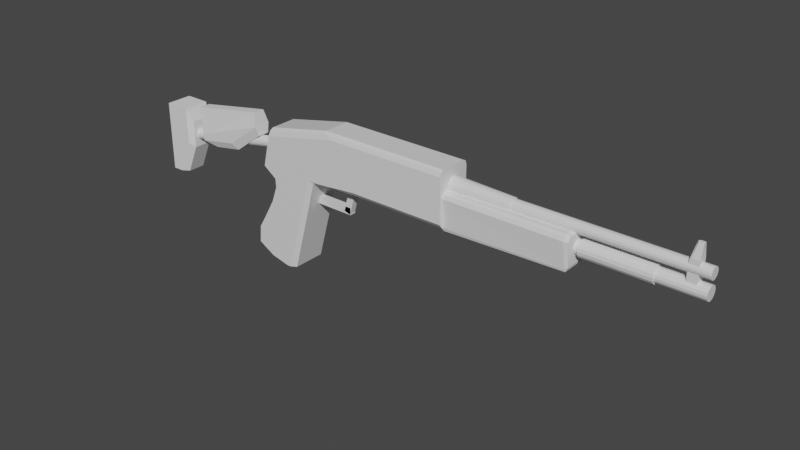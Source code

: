 # Source: m1014.blend  (saved by Blender 2.80.75; exported with 4.5.12 LTS)
import bpy
from mathutils import Matrix  # noqa: F401  (used for matrix-valued properties, if any)

bpy.ops.wm.read_factory_settings(use_empty=True)
scene = bpy.context.scene
scene.name = 'Scene'

# ---- collections
col_collection = bpy.data.collections.new('Collection'); scene.collection.children.link(col_collection)

# ---- materials (node trees are filled in below, after node groups)
mat_material = bpy.data.materials.new('Material')
mat_material.alpha_threshold = 0.0
mat_material.use_transparent_shadow = False
mat_material.line_color = (0.0, 0.0, 0.0, 1.0)

# ---- material node trees
mat_material.use_nodes = True; mat_material.node_tree.nodes.clear()
_N = mat_material.node_tree.nodes; _L = mat_material.node_tree.links
n0 = _N.new('ShaderNodeOutputMaterial'); n0.name = 'Material Output'; n0.location = (300, 300)
n1 = _N.new('ShaderNodeBsdfPrincipled'); n1.name = 'Principled BSDF'; n1.location = (10, 300)
n1.distribution = 'GGX'
n1.subsurface_method = 'BURLEY'
n1.inputs[2].default_value = 0.4
n1.inputs[3].default_value = 1.45
n1.inputs[27].default_value = (0.0, 0.0, 0.0, 1.0)
n1.inputs[28].default_value = 1.0
_L.new(n1.outputs[0], n0.inputs[0])
n0.is_active_output = True

# ---- world
world_world = bpy.data.worlds.new('World'); scene.world = world_world
world_world.use_nodes = True; world_world.node_tree.nodes.clear()
_N = world_world.node_tree.nodes; _L = world_world.node_tree.links
n0 = _N.new('ShaderNodeOutputWorld'); n0.name = 'World Output'; n0.location = (300, 300)
n1 = _N.new('ShaderNodeBackground'); n1.name = 'Background'; n1.location = (10, 300)
n1.inputs[0].default_value = (0.05088, 0.05088, 0.05088, 1.0)
_L.new(n1.outputs[0], n0.inputs[0])
n0.is_active_output = True
world_world.color = (0.05088, 0.05088, 0.05088)
world_world.use_sun_shadow = False
world_world.sun_shadow_jitter_overblur = 0.0

# ---- meshes
me_cylinder = bpy.data.meshes.new('Cylinder')
me_cylinder.from_pydata([(0.0, 0.125, -3.5), (0.0, 0.125, 3.5), (0.04784, 0.1155, -3.5), (0.04784, 0.1155, 3.5), (0.08839, 0.08839, -3.5), (0.08839, 0.08839, 3.5), (0.1155, 0.04784, -3.5), (0.1155, 0.04784, 3.5), (0.125, -5.464e-09, -3.5), (0.125, -5.464e-09, 3.5), (0.1155, -0.04784, -3.5), (0.1155, -0.04784, 3.5), (0.08839, -0.08839, -3.5), (0.08839, -0.08839, 3.5), (0.04784, -0.1155, -3.5), (0.04784, -0.1155, 3.5), (1.887e-08, -0.125, -3.5), (1.887e-08, -0.125, 3.5), (-0.04784, -0.1155, -3.5), (-0.04784, -0.1155, 3.5), (-0.08839, -0.08839, -3.5), (-0.08839, -0.08839, 3.5), (-0.1155, -0.04784, -3.5), (-0.1155, -0.04784, 3.5), (-0.125, 1.491e-09, -3.5), (-0.125, 1.491e-09, 3.5), (-0.1155, 0.04784, -3.5), (-0.1155, 0.04784, 3.5), (-0.08839, 0.08839, -3.5), (-0.08839, 0.08839, 3.5), (-0.04784, 0.1155, -3.5), (-0.04784, 0.1155, 3.5), (3.456e-08, 0.1511, 2.529), (0.05783, 0.1396, 2.529), (0.1069, 0.1069, 2.529), (0.1396, 0.05783, 2.529), (0.1511, -6.808e-09, 2.529), (0.1396, -0.05783, 2.529), (0.1069, -0.1069, 2.529), (0.05783, -0.1396, 2.529), (5.738e-08, -0.1511, 2.529), (-0.05783, -0.1396, 2.529), (-0.1069, -0.1069, 2.529), (-0.1396, -0.05783, 2.529), (-0.1511, 1.599e-09, 2.529), (-0.1396, 0.05783, 2.529), (-0.1069, 0.1069, 2.529), (-0.05783, 0.1396, 2.529), (0.05783, 0.1396, 1.068), (-2.898e-07, 0.1511, 1.068), (0.1069, 0.1069, 1.068), (0.1396, 0.05783, 1.068), (0.1511, -6.808e-09, 1.068), (0.1396, -0.05783, 1.068), (0.1069, -0.1069, 1.068), (0.05783, -0.1396, 1.068), (-2.67e-07, -0.1511, 1.068), (-0.05783, -0.1396, 1.068), (-0.1069, -0.1069, 1.068), (-0.1396, -0.05783, 1.068), (-0.1511, 1.599e-09, 1.068), (-0.1396, 0.05783, 1.068), (-0.1069, 0.1069, 1.068), (-0.05783, 0.1396, 1.068), (0.3754, 0.3333, -6.49), (0.3754, -0.3333, -6.49), (1.295, 0.3333, -6.484), (1.295, -0.3333, -6.484), (0.5565, -0.3333, -6.183), (0.5565, 0.3333, -6.183), (1.024, 0.3333, -6.303), (1.024, -0.3333, -6.303), (0.7214, -0.3333, -6.172), (0.7214, 0.3333, -6.172), (1.648, 0.3333, -6.733), (1.648, -0.3333, -6.733), (2.235, 0.3333, -5.952), (2.235, -0.3333, -5.952), (2.151, 0.3333, -6.386), (1.969, 0.3333, -6.766), (1.969, -0.3333, -6.766), (2.151, -0.3333, -6.386), (2.235, 0.3333, -5.87), (2.235, -0.3333, -5.87), (0.3557, 0.3119, -5.075), (0.3577, 0.3333, -5.217), (0.3577, -0.3333, -5.217), (0.3557, -0.3119, -5.075), (2.228, 0.3333, -5.833), (2.201, 0.3119, -5.683), (2.201, -0.3119, -5.683), (2.228, -0.3333, -5.833), (-0.5433, 0.3333, -1.775), (-0.6455, 0.2516, -1.775), (-0.6156, 0.3094, -1.775), (-0.6455, -0.2516, -1.775), (-0.5433, -0.3333, -1.775), (-0.6156, -0.3094, -1.775), (-0.3741, 0.2516, -6.275), (-0.2271, 0.3333, -6.317), (-0.3311, 0.3094, -6.287), (-0.5433, 0.3333, -4.526), (-0.6455, 0.2516, -4.738), (-0.6156, 0.3094, -4.676), (-0.5433, -0.3333, -4.526), (-0.6455, -0.2516, -4.738), (-0.6156, -0.3094, -4.676), (-0.2271, -0.3333, -6.317), (-0.3741, -0.2516, -6.275), (-0.3311, -0.3094, -6.287), (0.3557, 0.2704, -1.775), (0.277, 0.3333, -1.775), (0.277, -0.3333, -1.775), (0.3557, -0.2704, -1.775), (0.277, 0.3333, -3.975), (0.3557, 0.2704, -3.975), (0.277, -0.3333, -3.975), (0.3557, -0.2704, -3.975), (0.3557, 0.3333, -4.933), (0.3557, 0.3119, -5.075), (0.3557, -0.3119, -5.075), (0.3557, -0.3333, -4.933), (-0.3141, 0.1042, -3.488), (-0.3141, 0.1042, 3.512), (-0.2743, 0.09624, -3.488), (-0.2743, 0.09624, 3.512), (-0.2405, 0.07366, -3.488), (-0.2405, 0.07366, 3.512), (-0.2179, 0.03986, -3.488), (-0.2179, 0.03986, 3.512), (-0.21, 4.512e-08, -3.488), (-0.21, 4.512e-08, 3.512), (-0.2179, -0.03986, -3.488), (-0.2179, -0.03986, 3.512), (-0.2405, -0.07366, -3.488), (-0.2405, -0.07366, 3.512), (-0.2743, -0.09624, -3.488), (-0.2743, -0.09624, 3.512), (-0.3141, -0.1042, -3.488), (-0.3141, -0.1042, 3.512), (-0.354, -0.09624, -3.488), (-0.354, -0.09624, 3.512), (-0.3878, -0.07366, -3.488), (-0.3878, -0.07366, 3.512), (-0.4104, -0.03986, -3.488), (-0.4104, -0.03986, 3.512), (-0.4183, 5.091e-08, -3.488), (-0.4183, 5.091e-08, 3.512), (-0.4104, 0.03986, -3.488), (-0.4104, 0.03986, 3.512), (-0.3878, 0.07366, -3.488), (-0.3878, 0.07366, 3.512), (-0.354, 0.09624, -3.488), (-0.354, 0.09624, 3.512), (-0.3141, 0.1223, -0.4038), (-0.2673, 0.113, -0.4038), (-0.2277, 0.08647, -0.4038), (-0.2012, 0.0468, -0.4038), (-0.1919, 4.46e-08, -0.4038), (-0.2012, -0.0468, -0.4038), (-0.2277, -0.08647, -0.4038), (-0.2673, -0.113, -0.4038), (-0.3141, -0.1223, -0.4038), (-0.3609, -0.113, -0.4038), (-0.4006, -0.08647, -0.4038), (-0.4271, -0.0468, -0.4038), (-0.4364, 5.14e-08, -0.4038), (-0.4271, 0.0468, -0.4038), (-0.4006, 0.08647, -0.4038), (-0.3609, 0.113, -0.4038), (-0.2547, 0.1434, -1.772), (-0.3141, 0.1553, -1.772), (-0.2044, 0.1098, -1.772), (-0.1707, 0.05941, -1.772), (-0.1589, 7.518e-07, -1.772), (-0.1707, -0.05941, -1.772), (-0.2044, -0.1098, -1.772), (-0.2547, -0.1434, -1.772), (-0.3141, -0.1553, -1.772), (-0.3736, -0.1434, -1.772), (-0.4239, -0.1098, -1.772), (-0.4576, -0.05941, -1.772), (-0.4694, 7.605e-07, -1.772), (-0.4576, 0.05941, -1.772), (-0.4239, 0.1098, -1.772), (-0.3736, 0.1434, -1.772), (0.03276, -0.08333, 3.082), (0.03276, 0.08333, 3.082), (0.03276, -0.08333, 3.282), (0.03276, 0.08333, 3.282), (-0.4177, -0.08333, 3.082), (-0.4177, 0.08333, 3.082), (-0.7172, -0.0277, 3.282), (-0.4669, -0.08333, 3.282), (-0.4669, 0.08333, 3.282), (-0.7172, 0.0277, 3.282), (-0.4669, -0.08333, 3.123), (-0.4177, -0.08333, 3.082), (-0.7172, -0.004501, 3.162), (-0.7172, -0.0277, 3.19), (-0.7172, 0.0277, 3.19), (-0.7172, 0.004501, 3.162), (-0.4177, 0.08333, 3.082), (-0.4669, 0.08333, 3.123), (0.8935, -0.05833, -5.548), (0.7602, -0.05833, -5.548), (0.8935, 0.05833, -5.548), (0.7602, 0.05833, -5.548), (0.8935, -0.05833, -4.348), (0.7602, -0.05833, -4.348), (0.8935, 0.05833, -4.348), (0.7602, 0.05833, -4.348), (0.8887, -0.05833, -4.356), (0.8544, -0.05833, -4.511), (0.8887, 0.05833, -4.356), (0.8544, 0.05833, -4.511), (-0.07766, -0.05833, -4.047), (-0.112, -0.05833, -4.202), (-0.07766, 0.05833, -4.047), (-0.112, 0.05833, -4.202), (0.2298, -0.08333, -4.847), (0.2298, 0.08333, -4.847), (0.5631, -0.08333, -4.647), (0.2298, -0.08333, -4.647), (0.5631, 0.08333, -4.647), (0.2298, 0.08333, -4.647), (0.3577, -0.08333, -4.847), (0.5631, -0.08333, -4.723), (0.5631, 0.08333, -4.723), (0.3577, 0.08333, -4.847)], [], [(0, 1, 3, 2), (2, 3, 5, 4), (4, 5, 7, 6), (6, 7, 9, 8), (8, 9, 11, 10), (10, 11, 13, 12), (12, 13, 15, 14), (14, 15, 17, 16), (16, 17, 19, 18), (18, 19, 21, 20), (20, 21, 23, 22), (22, 23, 25, 24), (24, 25, 27, 26), (26, 27, 29, 28), (3, 1, 31, 29, 27, 25, 23, 21, 19, 17, 15, 13, 11, 9, 7, 5), (28, 29, 31, 30), (30, 31, 1, 0), (0, 2, 4, 6, 8, 10, 12, 14, 16, 18, 20, 22, 24, 26, 28, 30), (33, 34, 35, 36, 37, 38, 39, 40, 41, 42, 43, 44, 45, 46, 47, 32), (48, 49, 63, 62, 61, 60, 59, 58, 57, 56, 55, 54, 53, 52, 51, 50), (35, 34, 50, 51), (43, 42, 58, 59), (36, 35, 51, 52), (44, 43, 59, 60), (37, 36, 52, 53), (45, 44, 60, 61), (38, 37, 53, 54), (46, 45, 61, 62), (39, 38, 54, 55), (47, 46, 62, 63), (40, 39, 55, 56), (33, 32, 49, 48), (32, 47, 63, 49), (41, 40, 56, 57), (34, 33, 48, 50), (42, 41, 57, 58), (105, 102, 98, 108), (86, 65, 68, 72, 71, 67, 75, 80, 81, 77, 83, 91), (84, 119, 115, 117, 120, 87), (64, 99, 101, 92, 111, 114, 118, 85), (93, 102, 105, 95), (84, 85, 118, 119), (84, 87, 90, 89), (71, 70, 66, 67), (65, 64, 69, 68), (72, 73, 70, 71), (68, 69, 73, 72), (67, 66, 74, 75), (75, 74, 79, 80), (88, 89, 90, 91, 83, 82), (80, 79, 78, 81), (76, 77, 81, 78), (76, 82, 83, 77), (86, 87, 120, 121), (88, 85, 84, 89), (86, 91, 90, 87), (64, 85, 88, 82, 76, 78, 79, 74, 66, 70, 73, 69), (65, 107, 109, 108, 98, 100, 99, 64), (115, 110, 113, 117), (107, 104, 106, 109), (109, 106, 105, 108), (101, 99, 100, 103), (103, 100, 98, 102), (102, 93, 94, 103), (103, 94, 92, 101), (104, 96, 97, 106), (106, 97, 95, 105), (112, 96, 104, 107, 65, 86, 121, 116), (117, 113, 112, 116), (110, 115, 114, 111), (115, 119, 118, 114), (116, 121, 120, 117), (110, 111, 92, 94, 93, 95, 97, 96, 112, 113), (122, 123, 125, 124), (124, 125, 127, 126), (126, 127, 129, 128), (128, 129, 131, 130), (130, 131, 133, 132), (132, 133, 135, 134), (134, 135, 137, 136), (136, 137, 139, 138), (138, 139, 141, 140), (140, 141, 143, 142), (142, 143, 145, 144), (144, 145, 147, 146), (146, 147, 149, 148), (148, 149, 151, 150), (125, 123, 153, 151, 149, 147, 145, 143, 141, 139, 137, 135, 133, 131, 129, 127), (150, 151, 153, 152), (152, 153, 123, 122), (122, 124, 126, 128, 130, 132, 134, 136, 138, 140, 142, 144, 146, 148, 150, 152), (155, 156, 157, 158, 159, 160, 161, 162, 163, 164, 165, 166, 167, 168, 169, 154), (170, 171, 185, 184, 183, 182, 181, 180, 179, 178, 177, 176, 175, 174, 173, 172), (156, 155, 170, 172), (164, 163, 179, 180), (157, 156, 172, 173), (165, 164, 180, 181), (158, 157, 173, 174), (166, 165, 181, 182), (159, 158, 174, 175), (167, 166, 182, 183), (160, 159, 175, 176), (168, 167, 183, 184), (161, 160, 176, 177), (169, 168, 184, 185), (162, 161, 177, 178), (155, 154, 171, 170), (154, 169, 185, 171), (163, 162, 178, 179), (197, 198, 201, 202, 191, 190), (186, 190, 191, 187), (187, 189, 188, 186), (195, 200, 201, 198, 199, 192), (194, 203, 200, 195), (188, 193, 196, 197, 190, 186), (187, 191, 202, 203, 194, 189), (189, 194, 195, 192, 193, 188), (198, 197, 196, 199), (202, 201, 200, 203), (192, 199, 196, 193), (204, 205, 207, 206), (206, 207, 211, 210), (210, 211, 209, 208), (208, 209, 205, 204), (206, 210, 208, 204), (211, 207, 205, 209), (212, 213, 215, 214), (214, 215, 219, 218), (218, 219, 217, 216), (216, 217, 213, 212), (214, 218, 216, 212), (219, 215, 213, 217), (222, 223, 220, 226, 227), (224, 225, 223, 222), (228, 229, 221, 225, 224), (226, 220, 221, 229), (225, 221, 220, 223), (228, 227, 226, 229), (228, 224, 222, 227)])
_uv = me_cylinder.uv_layers.new(name='UVMap')
_uv.uv.foreach_set('vector', [1.0, 0.5, 1.0, 1.0, 0.9375, 1.0, 0.9375, 0.5, 0.9375, 0.5, 0.9375, 1.0, 0.875, 1.0, 0.875, 0.5, 0.875, 0.5, 0.875, 1.0, 0.8125, 1.0, 0.8125, 0.5, 0.8125, 0.5, 0.8125, 1.0, 0.75, 1.0, 0.75, 0.5, 0.75, 0.5, 0.75, 1.0, 0.6875, 1.0, 0.6875, 0.5, 0.6875, 0.5, 0.6875, 1.0, 0.625, 1.0, 0.625, 0.5, 0.625, 0.5, 0.625, 1.0, 0.5625, 1.0, 0.5625, 0.5, 0.5625, 0.5, 0.5625, 1.0, 0.5, 1.0, 0.5, 0.5, 0.5, 0.5, 0.5, 1.0, 0.4375, 1.0, 0.4375, 0.5, 0.4375, 0.5, 0.4375, 1.0, 0.375, 1.0, 0.375, 0.5, 0.375, 0.5, 0.375, 1.0, 0.3125, 1.0, 0.3125, 0.5, 0.3125, 0.5, 0.3125, 1.0, 0.25, 1.0, 0.25, 0.5, 0.25, 0.5, 0.25, 1.0, 0.1875, 1.0, 0.1875, 0.5, 0.1875, 0.5, 0.1875, 1.0, 0.125, 1.0, 0.125, 0.5, 0.3418, 0.4717, 0.25, 0.49, 0.1582, 0.4717, 0.08029, 0.4197, 0.02827, 0.3418, 0.01, 0.25, 0.02827, 0.1582, 0.08029, 0.08029, 0.1582, 0.02827, 0.25, 0.01, 0.3418, 0.02827, 0.4197, 0.08029, 0.4717, 0.1582, 0.49, 0.25, 0.4717, 0.3418, 0.4197, 0.4197, 0.125, 0.5, 0.125, 1.0, 0.0625, 1.0, 0.0625, 0.5, 0.0625, 0.5, 0.0625, 1.0, 0.0, 1.0, 0.0, 0.5, 0.75, 0.49, 0.8418, 0.4717, 0.9197, 0.4197, 0.9717, 0.3418, 0.99, 0.25, 0.9717, 0.1582, 0.9197, 0.08029, 0.8418, 0.02827, 0.75, 0.01, 0.6582, 0.02827, 0.5803, 0.08029, 0.5283, 0.1582, 0.51, 0.25, 0.5283, 0.3418, 0.5803, 0.4197, 0.6582, 0.4717, 0.3418, 0.4717, 0.4197, 0.4197, 0.4717, 0.3418, 0.49, 0.25, 0.4717, 0.1582, 0.4197, 0.08029, 0.3418, 0.02827, 0.25, 0.01, 0.1582, 0.02827, 0.08029, 0.08029, 0.02827, 0.1582, 0.01, 0.25, 0.02827, 0.3418, 0.08029, 0.4197, 0.1582, 0.4717, 0.25, 0.49, 0.3418, 0.4717, 0.25, 0.49, 0.1582, 0.4717, 0.08029, 0.4197, 0.02827, 0.3418, 0.01, 0.25, 0.02827, 0.1582, 0.08029, 0.08029, 0.1582, 0.02827, 0.25, 0.01, 0.3418, 0.02827, 0.4197, 0.08029, 0.4717, 0.1582, 0.49, 0.25, 0.4717, 0.3418, 0.4197, 0.4197, 0.4717, 0.3418, 0.4197, 0.4197, 0.4197, 0.4197, 0.4717, 0.3418, 0.02827, 0.1582, 0.08029, 0.08029, 0.08029, 0.08029, 0.02827, 0.1582, 0.49, 0.25, 0.4717, 0.3418, 0.4717, 0.3418, 0.49, 0.25, 0.01, 0.25, 0.02827, 0.1582, 0.02827, 0.1582, 0.01, 0.25, 0.4717, 0.1582, 0.49, 0.25, 0.49, 0.25, 0.4717, 0.1582, 0.02827, 0.3418, 0.01, 0.25, 0.01, 0.25, 0.02827, 0.3418, 0.4197, 0.08029, 0.4717, 0.1582, 0.4717, 0.1582, 0.4197, 0.08029, 0.08029, 0.4197, 0.02827, 0.3418, 0.02827, 0.3418, 0.08029, 0.4197, 0.3418, 0.02827, 0.4197, 0.08029, 0.4197, 0.08029, 0.3418, 0.02827, 0.1582, 0.4717, 0.08029, 0.4197, 0.08029, 0.4197, 0.1582, 0.4717, 0.25, 0.01, 0.3418, 0.02827, 0.3418, 0.02827, 0.25, 0.01, 0.3418, 0.4717, 0.25, 0.49, 0.25, 0.49, 0.3418, 0.4717, 0.25, 0.49, 0.1582, 0.4717, 0.1582, 0.4717, 0.25, 0.49, 0.1582, 0.02827, 0.25, 0.01, 0.25, 0.01, 0.1582, 0.02827, 0.4197, 0.4197, 0.3418, 0.4717, 0.3418, 0.4717, 0.4197, 0.4197, 0.08029, 0.08029, 0.1582, 0.02827, 0.1582, 0.02827, 0.08029, 0.08029, 0.625, 0.03064, 0.625, 0.2194, 0.5455, 0.2194, 0.5455, 0.03064, 0.375, 0.9438, 0.375, 1.0, 0.375, 1.0, 0.375, 1.0, 0.375, 1.0, 0.375, 1.0, 0.375, 1.0, 0.375, 1.0, 0.375, 0.9773, 0.375, 0.9522, 0.375, 0.9475, 0.375, 0.9456, 0.1875, 0.508, 0.1875, 0.508, 0.25, 0.5236, 0.25, 0.7264, 0.1875, 0.742, 0.1875, 0.742, 0.375, 0.25, 0.512, 0.25, 0.5981, 0.3447, 0.5995, 0.5, 0.3946, 0.5, 0.3945, 0.3762, 0.375, 0.3205, 0.375, 0.3062, 0.625, 0.5306, 0.7934, 0.5306, 0.7934, 0.7194, 0.625, 0.7194, 0.1875, 0.508, 0.1875, 0.5, 0.1875, 0.5, 0.1875, 0.508, 0.1875, 0.508, 0.1875, 0.742, 0.1875, 0.742, 0.1875, 0.508, 0.375, 0.0, 0.375, 0.25, 0.375, 0.25, 0.375, 0.0, 0.375, 0.0, 0.375, 0.25, 0.375, 0.25, 0.375, 0.0, 0.375, 0.0, 0.375, 0.25, 0.375, 0.25, 0.375, 0.0, 0.375, 0.0, 0.375, 0.25, 0.375, 0.25, 0.375, 0.0, 0.375, 0.0, 0.375, 0.25, 0.375, 0.25, 0.375, 0.0, 0.375, 0.0, 0.375, 0.25, 0.375, 0.25, 0.375, 0.0, 0.1794, 0.5, 0.1875, 0.508, 0.1875, 0.742, 0.1794, 0.75, 0.1775, 0.75, 0.1775, 0.5, 0.125, 0.75, 0.125, 0.5, 0.1477, 0.5, 0.1477, 0.75, 0.1728, 0.5, 0.1728, 0.75, 0.1477, 0.75, 0.1477, 0.5, 0.1728, 0.5, 0.1775, 0.5, 0.1775, 0.75, 0.1728, 0.75, 0.1875, 0.75, 0.1875, 0.742, 0.1875, 0.742, 0.1875, 0.75, 0.375, 0.3044, 0.375, 0.3062, 0.375, 0.3125, 0.375, 0.3125, 0.375, 0.9438, 0.375, 0.9456, 0.375, 0.9375, 0.375, 0.9375, 0.375, 0.25, 0.375, 0.3062, 0.375, 0.3044, 0.375, 0.3025, 0.375, 0.2978, 0.375, 0.2727, 0.375, 0.25, 0.375, 0.25, 0.375, 0.25, 0.375, 0.25, 0.375, 0.25, 0.375, 0.25, 0.375, 0.0, 0.512, 0.0, 0.5357, 0.008973, 0.5455, 0.03064, 0.5455, 0.2194, 0.5357, 0.241, 0.512, 0.25, 0.375, 0.25, 0.25, 0.5236, 0.375, 0.5236, 0.375, 0.7264, 0.25, 0.7264, 0.512, 1.0, 0.5981, 0.9053, 0.6226, 0.9208, 0.5455, 1.0, 0.5455, 0.0, 0.6226, 0.0, 0.625, 0.03064, 0.5455, 0.03064, 0.5981, 0.3447, 0.512, 0.25, 0.5455, 0.25, 0.6226, 0.3292, 0.6226, 0.25, 0.5455, 0.25, 0.5455, 0.2194, 0.625, 0.2194, 0.7934, 0.5306, 0.625, 0.5306, 0.625, 0.5, 0.7899, 0.5, 0.625, 0.3351, 0.625, 0.5, 0.5995, 0.5, 0.5981, 0.3447, 0.5981, 0.9053, 0.5995, 0.75, 0.625, 0.75, 0.625, 0.9149, 0.7899, 0.75, 0.625, 0.75, 0.625, 0.7194, 0.7934, 0.7194, 0.3946, 0.75, 0.5995, 0.75, 0.5981, 0.9053, 0.512, 1.0, 0.375, 1.0, 0.375, 0.9438, 0.375, 0.9295, 0.3945, 0.8738, 0.25, 0.7264, 0.375, 0.7264, 0.375, 0.75, 0.25, 0.75, 0.375, 0.5236, 0.25, 0.5236, 0.25, 0.5, 0.375, 0.5, 0.25, 0.5236, 0.1875, 0.508, 0.1955, 0.5, 0.25, 0.5, 0.25, 0.75, 0.1955, 0.75, 0.1875, 0.742, 0.25, 0.7264, 0.375, 0.5236, 0.3946, 0.5, 0.5995, 0.5, 0.6175, 0.509, 0.625, 0.5306, 0.625, 0.7194, 0.6175, 0.741, 0.5995, 0.75, 0.3946, 0.75, 0.375, 0.7264, 1.0, 0.5, 1.0, 1.0, 0.9375, 1.0, 0.9375, 0.5, 0.9375, 0.5, 0.9375, 1.0, 0.875, 1.0, 0.875, 0.5, 0.875, 0.5, 0.875, 1.0, 0.8125, 1.0, 0.8125, 0.5, 0.8125, 0.5, 0.8125, 1.0, 0.75, 1.0, 0.75, 0.5, 0.75, 0.5, 0.75, 1.0, 0.6875, 1.0, 0.6875, 0.5, 0.6875, 0.5, 0.6875, 1.0, 0.625, 1.0, 0.625, 0.5, 0.625, 0.5, 0.625, 1.0, 0.5625, 1.0, 0.5625, 0.5, 0.5625, 0.5, 0.5625, 1.0, 0.5, 1.0, 0.5, 0.5, 0.5, 0.5, 0.5, 1.0, 0.4375, 1.0, 0.4375, 0.5, 0.4375, 0.5, 0.4375, 1.0, 0.375, 1.0, 0.375, 0.5, 0.375, 0.5, 0.375, 1.0, 0.3125, 1.0, 0.3125, 0.5, 0.3125, 0.5, 0.3125, 1.0, 0.25, 1.0, 0.25, 0.5, 0.25, 0.5, 0.25, 1.0, 0.1875, 1.0, 0.1875, 0.5, 0.1875, 0.5, 0.1875, 1.0, 0.125, 1.0, 0.125, 0.5, 0.3418, 0.4717, 0.25, 0.49, 0.1582, 0.4717, 0.08029, 0.4197, 0.02827, 0.3418, 0.01, 0.25, 0.02827, 0.1582, 0.08029, 0.08029, 0.1582, 0.02827, 0.25, 0.01, 0.3418, 0.02827, 0.4197, 0.08029, 0.4717, 0.1582, 0.49, 0.25, 0.4717, 0.3418, 0.4197, 0.4197, 0.125, 0.5, 0.125, 1.0, 0.0625, 1.0, 0.0625, 0.5, 0.0625, 0.5, 0.0625, 1.0, 0.0, 1.0, 0.0, 0.5, 0.75, 0.49, 0.8418, 0.4717, 0.9197, 0.4197, 0.9717, 0.3418, 0.99, 0.25, 0.9717, 0.1582, 0.9197, 0.08029, 0.8418, 0.02827, 0.75, 0.01, 0.6582, 0.02827, 0.5803, 0.08029, 0.5283, 0.1582, 0.51, 0.25, 0.5283, 0.3418, 0.5803, 0.4197, 0.6582, 0.4717, 0.3418, 0.4717, 0.4197, 0.4197, 0.4717, 0.3418, 0.49, 0.25, 0.4717, 0.1582, 0.4197, 0.08029, 0.3418, 0.02827, 0.25, 0.01, 0.1582, 0.02827, 0.08029, 0.08029, 0.02827, 0.1582, 0.01, 0.25, 0.02827, 0.3418, 0.08029, 0.4197, 0.1582, 0.4717, 0.25, 0.49, 0.3418, 0.4717, 0.25, 0.49, 0.1582, 0.4717, 0.08029, 0.4197, 0.02827, 0.3418, 0.01, 0.25, 0.02827, 0.1582, 0.08029, 0.08029, 0.1582, 0.02827, 0.25, 0.01, 0.3418, 0.02827, 0.4197, 0.08029, 0.4717, 0.1582, 0.49, 0.25, 0.4717, 0.3418, 0.4197, 0.4197, 0.4197, 0.4197, 0.3418, 0.4717, 0.3418, 0.4717, 0.4197, 0.4197, 0.08029, 0.08029, 0.1582, 0.02827, 0.1582, 0.02827, 0.08029, 0.08029, 0.4717, 0.3418, 0.4197, 0.4197, 0.4197, 0.4197, 0.4717, 0.3418, 0.02827, 0.1582, 0.08029, 0.08029, 0.08029, 0.08029, 0.02827, 0.1582, 0.49, 0.25, 0.4717, 0.3418, 0.4717, 0.3418, 0.49, 0.25, 0.01, 0.25, 0.02827, 0.1582, 0.02827, 0.1582, 0.01, 0.25, 0.4717, 0.1582, 0.49, 0.25, 0.49, 0.25, 0.4717, 0.1582, 0.02827, 0.3418, 0.01, 0.25, 0.01, 0.25, 0.02827, 0.3418, 0.4197, 0.08029, 0.4717, 0.1582, 0.4717, 0.1582, 0.4197, 0.08029, 0.08029, 0.4197, 0.02827, 0.3418, 0.02827, 0.3418, 0.08029, 0.4197, 0.3418, 0.02827, 0.4197, 0.08029, 0.4197, 0.08029, 0.3418, 0.02827, 0.1582, 0.4717, 0.08029, 0.4197, 0.08029, 0.4197, 0.1582, 0.4717, 0.25, 0.01, 0.3418, 0.02827, 0.3418, 0.02827, 0.25, 0.01, 0.3418, 0.4717, 0.25, 0.49, 0.25, 0.49, 0.3418, 0.4717, 0.25, 0.49, 0.1582, 0.4717, 0.1582, 0.4717, 0.25, 0.49, 0.1582, 0.02827, 0.25, 0.01, 0.25, 0.01, 0.1582, 0.02827, 0.5252, 0.0, 0.625, 0.1182, 0.625, 0.1318, 0.5252, 0.25, 0.5252, 0.25, 0.5252, 0.0, 0.375, 0.0, 0.5252, 0.0, 0.5252, 0.25, 0.375, 0.25, 0.125, 0.5, 0.375, 0.5, 0.375, 0.75, 0.125, 0.75, 0.625, 0.5834, 0.7404, 0.5834, 0.7752, 0.6182, 0.7752, 0.6318, 0.7404, 0.6666, 0.625, 0.6666, 0.5416, 0.5, 0.5416, 0.3012, 0.625, 0.3846, 0.625, 0.5, 0.375, 0.75, 0.5416, 0.75, 0.5416, 0.9488, 0.5252, 1.0, 0.5252, 1.0, 0.375, 1.0, 0.375, 0.25, 0.5252, 0.25, 0.5252, 0.25, 0.5416, 0.3012, 0.5416, 0.5, 0.375, 0.5, 0.375, 0.5, 0.5416, 0.5, 0.625, 0.5834, 0.625, 0.6666, 0.5416, 0.75, 0.375, 0.75, 0.625, 0.1182, 0.5252, 0.0, 0.5532, 0.0116, 0.625, 0.08344, 0.5252, 0.25, 0.625, 0.1318, 0.625, 0.1666, 0.5532, 0.2384, 0.625, 0.75, 0.625, 0.8654, 0.5416, 0.9488, 0.5416, 0.75, 0.375, 0.0, 0.625, 0.0, 0.625, 0.25, 0.375, 0.25, 0.375, 0.25, 0.625, 0.25, 0.625, 0.5, 0.375, 0.5, 0.375, 0.5, 0.625, 0.5, 0.625, 0.75, 0.375, 0.75, 0.375, 0.75, 0.625, 0.75, 0.625, 1.0, 0.375, 1.0, 0.125, 0.5, 0.375, 0.5, 0.375, 0.75, 0.125, 0.75, 0.625, 0.5, 0.875, 0.5, 0.875, 0.75, 0.625, 0.75, 0.375, 0.0, 0.625, 0.0, 0.625, 0.25, 0.375, 0.25, 0.375, 0.25, 0.625, 0.25, 0.625, 0.5, 0.375, 0.5, 0.375, 0.5, 0.625, 0.5, 0.625, 0.75, 0.375, 0.75, 0.375, 0.75, 0.625, 0.75, 0.625, 1.0, 0.375, 1.0, 0.125, 0.5, 0.375, 0.5, 0.375, 0.75, 0.125, 0.75, 0.625, 0.5, 0.875, 0.5, 0.875, 0.75, 0.625, 0.75, 0.375, 0.75, 0.625, 0.75, 0.625, 1.0, 0.529, 1.0, 0.375, 0.846, 0.375, 0.5, 0.625, 0.5, 0.625, 0.75, 0.375, 0.75, 0.375, 0.404, 0.529, 0.25, 0.625, 0.25, 0.625, 0.5, 0.375, 0.5, 0.529, 0.0, 0.625, 0.0, 0.625, 0.25, 0.529, 0.25, 0.625, 0.5, 0.875, 0.5, 0.875, 0.75, 0.625, 0.75, 0.279, 0.5, 0.279, 0.75, 0.125, 0.75, 0.125, 0.5, 0.279, 0.5, 0.375, 0.5, 0.375, 0.75, 0.279, 0.75])
me_cylinder.materials.append(mat_material)
me_cylinder.use_remesh_fix_poles = True
me_cylinder.use_remesh_preserve_attributes = False
me_cylinder.use_mirror_vertex_groups = False
me_cylinder.update()
me_cube_001 = bpy.data.meshes.new('Cube.001')
me_cube_001.from_pydata([(-1.0, -1.0, 0.7113), (-1.0, -0.7113, 1.0), (-1.0, -0.9155, 0.9155), (-1.0, 0.7113, 1.0), (-1.0, 1.0, 0.7113), (-1.0, 0.9155, 0.9155), (-0.6818, -0.4802, -1.168), (-1.0, -0.8335, -0.8801), (-0.8409, -0.6446, -1.141), (-0.9574, -0.7739, -1.036), (-1.0, 0.8335, -0.8801), (-0.6818, 0.4802, -1.168), (-0.9574, 0.7739, -1.036), (-0.8409, 0.6446, -1.141), (0.6818, -0.4802, -1.032), (0.9574, -0.7758, -0.8446), (0.8409, -0.6451, -0.9731), (0.6818, 0.4802, -1.032), (0.9574, 0.7758, -0.8446), (0.8409, 0.6451, -0.9731), (1.0, -0.6976, 0.931), (0.931, -0.7113, 1.0), (1.0, -0.9294, 0.7015), (0.931, -1.0, 0.7113), (1.0, -0.8627, 0.8627), (0.931, -0.9155, 0.9155), (1.0, 0.9294, 0.7015), (0.931, 1.0, 0.7113), (1.0, 0.6976, 0.931), (0.931, 0.7113, 1.0), (1.0, 0.8627, 0.8627), (0.931, 0.9155, 0.9155), (1.0, -0.7759, -0.6117), (0.9563, -0.8157, -0.7419), (1.0, 0.7759, -0.6117), (0.9563, 0.8157, -0.7419)], [], [(34, 26, 30, 28, 20, 24, 22, 32), (3, 29, 31, 5), (5, 31, 27, 4), (25, 2, 0, 23), (9, 15, 33, 7), (10, 4, 27, 35), (29, 3, 1, 21), (33, 23, 0, 7), (7, 0, 2, 1, 3, 5, 4, 10), (11, 6, 8, 13), (13, 8, 9, 12), (12, 9, 7, 10), (17, 11, 13, 19), (19, 13, 12, 18), (14, 17, 19, 16), (16, 19, 18, 15), (18, 12, 10, 35), (6, 14, 16, 8), (8, 16, 15, 9), (15, 18, 35, 33), (11, 17, 14, 6), (28, 30, 31, 29), (30, 26, 27, 31), (24, 20, 21, 25), (22, 24, 25, 23), (20, 28, 29, 21), (34, 32, 33, 35), (32, 22, 23, 33), (26, 34, 35, 27), (21, 1, 2, 25)])
_uv = me_cube_001.uv_layers.new(name='UVMap')
_uv.uv.foreach_set('vector', [0.4235, 0.5099, 0.5877, 0.5084, 0.6078, 0.5171, 0.6164, 0.5377, 0.6164, 0.7123, 0.6078, 0.7329, 0.5877, 0.7416, 0.4235, 0.7401, 0.875, 0.5361, 0.6336, 0.5361, 0.6336, 0.5, 0.875, 0.5, 0.625, 0.25, 0.625, 0.4914, 0.589, 0.4914, 0.5922, 0.25, 0.625, 0.7586, 0.625, 1.0, 0.5922, 1.0, 0.589, 0.7586, 0.3927, 0.9946, 0.3942, 0.7553, 0.4075, 0.7555, 0.4113, 1.0, 0.4113, 0.25, 0.5922, 0.25, 0.589, 0.4914, 0.4078, 0.4945, 0.6336, 0.5361, 0.875, 0.5361, 0.875, 0.7139, 0.6336, 0.7139, 0.4078, 0.7555, 0.589, 0.7586, 0.5922, 1.0, 0.4113, 1.0, 0.4113, 0.0, 0.5922, 0.0, 0.6154, 0.01057, 0.625, 0.03608, 0.625, 0.2139, 0.6154, 0.2394, 0.5922, 0.25, 0.4113, 0.25, 0.1648, 0.55, 0.1648, 0.7, 0.1454, 0.7257, 0.1454, 0.5243, 0.1454, 0.5243, 0.1454, 0.7257, 0.125, 0.7459, 0.125, 0.5041, 0.3937, 0.2437, 0.3937, 0.006285, 0.4113, 0.0, 0.4113, 0.25, 0.3352, 0.55, 0.1648, 0.55, 0.1454, 0.5243, 0.3556, 0.5242, 0.3556, 0.5242, 0.1454, 0.5243, 0.1323, 0.5, 0.3716, 0.5, 0.3352, 0.7, 0.3352, 0.55, 0.3556, 0.5242, 0.3556, 0.7258, 0.3556, 0.7258, 0.3556, 0.5242, 0.3944, 0.5061, 0.3944, 0.7439, 0.3942, 0.4947, 0.3927, 0.2554, 0.4113, 0.25, 0.4075, 0.4945, 0.1648, 0.7, 0.3352, 0.7, 0.3556, 0.7258, 0.1454, 0.7257, 0.1454, 0.7257, 0.3556, 0.7258, 0.3716, 0.75, 0.1323, 0.75, 0.3944, 0.7439, 0.3944, 0.5061, 0.4064, 0.502, 0.4064, 0.748, 0.1648, 0.55, 0.3352, 0.55, 0.3352, 0.7, 0.1648, 0.7, 0.6164, 0.5377, 0.6078, 0.5171, 0.6144, 0.5106, 0.625, 0.5361, 0.6078, 0.5171, 0.5877, 0.5084, 0.5889, 0.5, 0.6144, 0.5106, 0.6078, 0.7329, 0.6164, 0.7123, 0.625, 0.7139, 0.6144, 0.7394, 0.5877, 0.7416, 0.6078, 0.7329, 0.6144, 0.7394, 0.5889, 0.75, 0.6164, 0.7123, 0.6164, 0.5377, 0.6336, 0.5361, 0.6336, 0.7139, 0.4235, 0.5099, 0.4235, 0.7401, 0.4064, 0.748, 0.4064, 0.502, 0.4235, 0.7401, 0.5877, 0.7416, 0.589, 0.7586, 0.4078, 0.7555, 0.5877, 0.5084, 0.4235, 0.5099, 0.4078, 0.4945, 0.589, 0.4914, 0.6336, 0.7139, 0.875, 0.7139, 0.875, 0.75, 0.6336, 0.75])
me_cube_001.use_remesh_fix_poles = True
me_cube_001.use_remesh_preserve_attributes = False
me_cube_001.use_mirror_vertex_groups = False
me_cube_001.update()
me_cylinder_001 = bpy.data.meshes.new('Cylinder.001')
me_cylinder_001.from_pydata([(0.0, 0.125, -2.5), (0.0, 0.125, 2.5), (0.04784, 0.1155, -2.5), (0.04784, 0.1155, 2.5), (0.08839, 0.08839, -2.5), (0.08839, 0.08839, 2.5), (0.1155, 0.04784, -2.5), (0.1155, 0.04784, 2.5), (0.125, -5.464e-09, -2.5), (0.125, -5.464e-09, 2.5), (0.1155, -0.04784, -2.5), (0.1155, -0.04784, 2.5), (0.08839, -0.08839, -2.5), (0.08839, -0.08839, 2.5), (0.04784, -0.1155, -2.5), (0.04784, -0.1155, 2.5), (1.887e-08, -0.125, -2.5), (1.887e-08, -0.125, 2.5), (-0.04784, -0.1155, -2.5), (-0.04784, -0.1155, 2.5), (-0.08839, -0.08839, -2.5), (-0.08839, -0.08839, 2.5), (-0.1155, -0.04784, -2.5), (-0.1155, -0.04784, 2.5), (-0.125, 1.491e-09, -2.5), (-0.125, 1.491e-09, 2.5), (-0.1155, 0.04784, -2.5), (-0.1155, 0.04784, 2.5), (-0.08839, 0.08839, -2.5), (-0.08839, 0.08839, 2.5), (-0.04784, 0.1155, -2.5), (-0.04784, 0.1155, 2.5)], [], [(0, 1, 3, 2), (2, 3, 5, 4), (4, 5, 7, 6), (6, 7, 9, 8), (8, 9, 11, 10), (10, 11, 13, 12), (12, 13, 15, 14), (14, 15, 17, 16), (16, 17, 19, 18), (18, 19, 21, 20), (20, 21, 23, 22), (22, 23, 25, 24), (24, 25, 27, 26), (26, 27, 29, 28), (3, 1, 31, 29, 27, 25, 23, 21, 19, 17, 15, 13, 11, 9, 7, 5), (28, 29, 31, 30), (30, 31, 1, 0), (0, 2, 4, 6, 8, 10, 12, 14, 16, 18, 20, 22, 24, 26, 28, 30)])
_uv = me_cylinder_001.uv_layers.new(name='UVMap')
_uv.uv.foreach_set('vector', [1.0, 0.5, 1.0, 1.0, 0.9375, 1.0, 0.9375, 0.5, 0.9375, 0.5, 0.9375, 1.0, 0.875, 1.0, 0.875, 0.5, 0.875, 0.5, 0.875, 1.0, 0.8125, 1.0, 0.8125, 0.5, 0.8125, 0.5, 0.8125, 1.0, 0.75, 1.0, 0.75, 0.5, 0.75, 0.5, 0.75, 1.0, 0.6875, 1.0, 0.6875, 0.5, 0.6875, 0.5, 0.6875, 1.0, 0.625, 1.0, 0.625, 0.5, 0.625, 0.5, 0.625, 1.0, 0.5625, 1.0, 0.5625, 0.5, 0.5625, 0.5, 0.5625, 1.0, 0.5, 1.0, 0.5, 0.5, 0.5, 0.5, 0.5, 1.0, 0.4375, 1.0, 0.4375, 0.5, 0.4375, 0.5, 0.4375, 1.0, 0.375, 1.0, 0.375, 0.5, 0.375, 0.5, 0.375, 1.0, 0.3125, 1.0, 0.3125, 0.5, 0.3125, 0.5, 0.3125, 1.0, 0.25, 1.0, 0.25, 0.5, 0.25, 0.5, 0.25, 1.0, 0.1875, 1.0, 0.1875, 0.5, 0.1875, 0.5, 0.1875, 1.0, 0.125, 1.0, 0.125, 0.5, 0.3418, 0.4717, 0.25, 0.49, 0.1582, 0.4717, 0.08029, 0.4197, 0.02827, 0.3418, 0.01, 0.25, 0.02827, 0.1582, 0.08029, 0.08029, 0.1582, 0.02827, 0.25, 0.01, 0.3418, 0.02827, 0.4197, 0.08029, 0.4717, 0.1582, 0.49, 0.25, 0.4717, 0.3418, 0.4197, 0.4197, 0.125, 0.5, 0.125, 1.0, 0.0625, 1.0, 0.0625, 0.5, 0.0625, 0.5, 0.0625, 1.0, 0.0, 1.0, 0.0, 0.5, 0.75, 0.49, 0.8418, 0.4717, 0.9197, 0.4197, 0.9717, 0.3418, 0.99, 0.25, 0.9717, 0.1582, 0.9197, 0.08029, 0.8418, 0.02827, 0.75, 0.01, 0.6582, 0.02827, 0.5803, 0.08029, 0.5283, 0.1582, 0.51, 0.25, 0.5283, 0.3418, 0.5803, 0.4197, 0.6582, 0.4717])
me_cylinder_001.use_remesh_fix_poles = True
me_cylinder_001.use_remesh_preserve_attributes = False
me_cylinder_001.use_mirror_vertex_groups = False
me_cylinder_001.update()
me_cube_006 = bpy.data.meshes.new('Cube.006')
me_cube_006.from_pydata([(-1.0, -1.0, -1.0), (-1.0, -1.0, 1.0), (-1.0, 1.0, -1.0), (-1.0, 1.0, 1.0), (0.6668, -1.0, 1.0), (0.6668, 1.0, 1.0), (0.1596, -0.6668, -1.0), (-0.3116, -1.0, -1.0), (0.6668, -1.0, -0.02161), (1.0, -0.6668, -0.1596), (0.6668, 1.0, -0.02161), (1.0, 0.6668, -0.1596), (-0.3116, 1.0, -1.0), (0.1596, 0.6668, -1.0), (1.0, -0.6668, 0.6265), (0.6668, -1.0, 1.0), (0.6668, 1.0, 1.0), (1.0, 0.6668, 0.6265)], [], [(0, 1, 3, 2), (10, 5, 16, 17, 11), (6, 13, 11, 9), (2, 3, 5, 10, 12), (7, 8, 4, 1, 0), (2, 12, 13, 6, 7, 0), (8, 7, 6, 9), (12, 10, 11, 13), (11, 17, 14, 9), (4, 8, 9, 14, 15), (14, 17, 16, 15), (16, 5, 3, 1, 4, 15)])
_uv = me_cube_006.uv_layers.new(name='UVMap')
_uv.uv.foreach_set('vector', [0.375, 0.0, 0.625, 0.0, 0.625, 0.25, 0.375, 0.25, 0.4973, 0.4583, 0.625, 0.4583, 0.625, 0.4583, 0.5783, 0.5417, 0.48, 0.5417, 0.27, 0.7083, 0.27, 0.5417, 0.48, 0.5417, 0.48, 0.7083, 0.375, 0.25, 0.625, 0.25, 0.625, 0.4583, 0.4973, 0.4583, 0.375, 0.336, 0.375, 0.914, 0.4973, 0.7917, 0.625, 0.7917, 0.625, 1.0, 0.375, 1.0, 0.125, 0.5, 0.211, 0.5, 0.27, 0.5417, 0.27, 0.7083, 0.211, 0.75, 0.125, 0.75, 0.4556, 0.75, 0.27, 0.75, 0.27, 0.7083, 0.48, 0.7083, 0.27, 0.5, 0.4556, 0.5, 0.48, 0.5417, 0.27, 0.5417, 0.48, 0.5417, 0.5783, 0.5417, 0.5783, 0.7083, 0.48, 0.7083, 0.625, 0.7917, 0.4973, 0.7917, 0.48, 0.7083, 0.5783, 0.7083, 0.625, 0.7917, 0.5783, 0.7083, 0.5783, 0.5417, 0.6667, 0.5, 0.6667, 0.75, 0.6667, 0.5, 0.6667, 0.5, 0.875, 0.5, 0.875, 0.75, 0.6667, 0.75, 0.6667, 0.75])
me_cube_006.use_remesh_fix_poles = True
me_cube_006.use_remesh_preserve_attributes = False
me_cube_006.use_mirror_vertex_groups = False
me_cube_006.update()
me_cube_007 = bpy.data.meshes.new('Cube.007')
me_cube_007.from_pydata([(0.6668, -1.0, 1.0), (0.6668, 1.0, 1.0), (0.1596, -0.6668, -1.0), (-0.3116, -1.0, -1.0), (0.6668, -1.0, -0.02161), (1.0, -0.6668, -0.1596), (0.6668, 1.0, -0.02161), (1.0, 0.6668, -0.1596), (-0.3116, 1.0, -1.0), (0.1596, 0.6668, -1.0), (1.0, -0.6668, 0.6265), (0.6668, -1.0, 1.0), (0.6668, 1.0, 1.0), (1.0, 0.6668, 0.6265), (-1.0, -0.5968, -1.0), (-1.0, -0.5968, 1.0), (-1.0, 0.5968, -1.0), (-1.0, 0.5968, 1.0), (-0.3116, -1.0, -1.0), (-1.0, -0.5968, -1.0), (-1.0, -0.5968, 1.0), (0.3599, -1.0, 1.0), (-1.0, 0.5968, -1.0), (-0.3116, 1.0, -1.0), (0.3599, 1.0, 1.0), (-1.0, 0.5968, 1.0)], [], [(12, 1, 24, 25, 17, 15, 20, 21, 0, 11), (6, 1, 12, 13, 7), (2, 9, 7, 5), (25, 22, 16, 17), (14, 15, 17, 16), (4, 3, 2, 5), (8, 6, 7, 9), (7, 13, 10, 5), (0, 4, 5, 10, 11), (10, 13, 12, 11), (3, 4, 0, 21, 18), (23, 24, 1, 6, 8), (19, 20, 15, 14), (18, 21, 20, 19), (24, 23, 22, 25), (16, 22, 23, 8, 9, 2, 3, 18, 19, 14)])
_uv = me_cube_007.uv_layers.new(name='UVMap')
_uv.uv.foreach_set('vector', [0.6667, 0.5, 0.6667, 0.5, 0.705, 0.5, 0.875, 0.5504, 0.875, 0.5504, 0.875, 0.6996, 0.875, 0.6996, 0.705, 0.75, 0.6667, 0.75, 0.6667, 0.75, 0.4973, 0.4583, 0.625, 0.4583, 0.625, 0.4583, 0.5783, 0.5417, 0.48, 0.5417, 0.27, 0.7083, 0.27, 0.5417, 0.48, 0.5417, 0.48, 0.7083, 0.625, 0.1996, 0.375, 0.1996, 0.375, 0.1996, 0.625, 0.1996, 0.375, 0.0504, 0.625, 0.0504, 0.625, 0.1996, 0.375, 0.1996, 0.4556, 0.75, 0.27, 0.75, 0.27, 0.7083, 0.48, 0.7083, 0.27, 0.5, 0.4556, 0.5, 0.48, 0.5417, 0.27, 0.5417, 0.48, 0.5417, 0.5783, 0.5417, 0.5783, 0.7083, 0.48, 0.7083, 0.625, 0.7917, 0.4973, 0.7917, 0.48, 0.7083, 0.5783, 0.7083, 0.625, 0.7917, 0.5783, 0.7083, 0.5783, 0.5417, 0.6667, 0.5, 0.6667, 0.75, 0.375, 0.914, 0.4973, 0.7917, 0.625, 0.7917, 0.625, 0.83, 0.375, 0.914, 0.375, 0.336, 0.625, 0.42, 0.625, 0.4583, 0.4973, 0.4583, 0.375, 0.336, 0.375, 0.0504, 0.625, 0.0504, 0.625, 0.0504, 0.375, 0.0504, 0.375, 0.0, 0.625, 0.0, 0.625, 0.0504, 0.375, 0.0504, 0.625, 0.42, 0.375, 0.336, 0.375, 0.1996, 0.625, 0.1996, 0.125, 0.5504, 0.125, 0.5504, 0.211, 0.5, 0.211, 0.5, 0.27, 0.5417, 0.27, 0.7083, 0.211, 0.75, 0.211, 0.75, 0.125, 0.6996, 0.125, 0.6996])
me_cube_007.use_remesh_fix_poles = True
me_cube_007.use_remesh_preserve_attributes = False
me_cube_007.use_mirror_vertex_groups = False
me_cube_007.update()

# ---- objects
ob_cylinder = bpy.data.objects.new('Cylinder', me_cylinder)
ob_cube_001 = bpy.data.objects.new('Cube.001', me_cube_001)
ob_cylinder_001 = bpy.data.objects.new('Cylinder.001', me_cylinder_001)
ob_cube = bpy.data.objects.new('Cube', me_cube_006)
ob_cube_002 = bpy.data.objects.new('Cube.002', me_cube_007)

# ---- transforms, parenting, visibility, modifiers, constraints
ob_cylinder.location = (3.975, 0.0, -0.07319)
ob_cylinder.rotation_euler = (0.0, 1.571, 0.0)
ob_cylinder.scale = (1.2, 1.2, 1.0)
ob_cylinder.lineart.crease_threshold = 0.0
ob_cube_001.location = (3.551, 2.98e-08, -0.1596)
ob_cube_001.scale = (1.4, 0.35, 0.4)
ob_cube_001.lineart.crease_threshold = 0.0
ob_cylinder_001.location = (-3.135, 0.0, -0.2282)
ob_cylinder_001.rotation_euler = (-0.0, -1.753, -0.0)
ob_cylinder_001.lineart.crease_threshold = 0.0
ob_cube.location = (-5.34, 0.0, -0.7113)
ob_cube.scale = (0.35, 0.3, 0.8)
ob_cube.lineart.crease_threshold = 0.0
ob_cube_002.location = (-3.831, -7.451e-09, -0.1271)
ob_cube_002.rotation_euler = (-3.142, 1.396, 0.0)
ob_cube_002.scale = (0.45, 0.2, 0.9)
ob_cube_002.lineart.crease_threshold = 0.0

# ---- collection membership
col_collection.objects.link(ob_cylinder)
col_collection.objects.link(ob_cube_001)
col_collection.objects.link(ob_cylinder_001)
col_collection.objects.link(ob_cube)
col_collection.objects.link(ob_cube_002)

# ---- scene / render settings (as saved in the file)
scene.frame_start = 1; scene.frame_end = 250; scene.frame_set(1)
scene.render.engine = 'BLENDER_EEVEE_NEXT'
scene.cycles.samples = 128
scene.cycles.sampling_pattern = 'TABULATED_SOBOL'
scene.cycles.use_adaptive_sampling = False
scene.cycles.use_light_tree = False
scene.view_settings.view_transform = 'Filmic'
bpy.context.view_layer.update()

# ---- added for rendering (the .blend has no active camera and no usable light): camera, sun
cam_auto = bpy.data.cameras.new('AutoCamera')
cam_auto.lens = 50.0
cam_auto.sensor_width = 36.0
cam_auto.clip_end = 1000.0
ob_auto_camera = bpy.data.objects.new('AutoCamera', cam_auto)
scene.collection.objects.link(ob_auto_camera)
ob_auto_camera.location = (13.5439, -15.1748, 9.13294)
ob_auto_camera.rotation_euler = (1.09748, -7.21219e-08, 0.694738)
scene.camera = ob_auto_camera
light_auto_sun = bpy.data.lights.new('AutoSun', 'SUN')
light_auto_sun.energy = 3.0
light_auto_sun.angle = 0.0523599
ob_auto_sun = bpy.data.objects.new('AutoSun', light_auto_sun)
scene.collection.objects.link(ob_auto_sun)
ob_auto_sun.rotation_euler = (0.872665, 0.174533, 0.523599)
bpy.context.view_layer.update()
